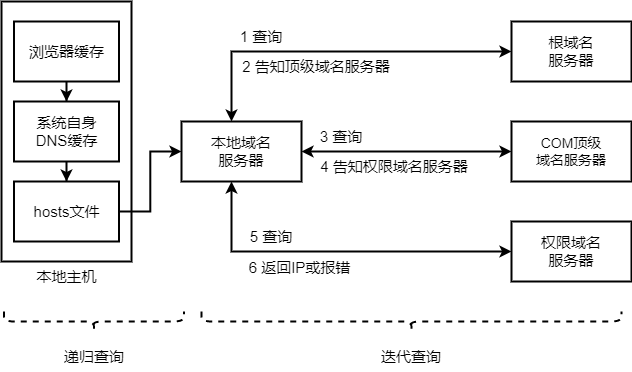

The diagram above was exported from draw.io. Its source (the exported page's mxGraphModel, read from the mxfile embedded in the PNG):
<mxGraphModel dx="1097" dy="808" grid="1" gridSize="10" guides="1" tooltips="1" connect="1" arrows="1" fold="1" page="1" pageScale="1" pageWidth="827" pageHeight="1169" math="0" shadow="0">
  <root>
    <mxCell id="0" />
    <mxCell id="1" parent="0" />
    <mxCell id="CsLOqbIjra1Vbe0eeU6n-8" value="" style="rounded=0;whiteSpace=wrap;html=1;strokeWidth=2;" vertex="1" parent="1">
      <mxGeometry x="40" y="40" width="130" height="260" as="geometry" />
    </mxCell>
    <mxCell id="CsLOqbIjra1Vbe0eeU6n-11" value="" style="edgeStyle=orthogonalEdgeStyle;rounded=0;orthogonalLoop=1;jettySize=auto;html=1;strokeWidth=2;" edge="1" parent="1" source="CsLOqbIjra1Vbe0eeU6n-9" target="CsLOqbIjra1Vbe0eeU6n-10">
      <mxGeometry relative="1" as="geometry" />
    </mxCell>
    <mxCell id="CsLOqbIjra1Vbe0eeU6n-9" value="浏览器缓存" style="rounded=0;whiteSpace=wrap;html=1;strokeWidth=2;fontSize=15;" vertex="1" parent="1">
      <mxGeometry x="52.5" y="60" width="105" height="60" as="geometry" />
    </mxCell>
    <mxCell id="CsLOqbIjra1Vbe0eeU6n-13" value="" style="edgeStyle=orthogonalEdgeStyle;rounded=0;orthogonalLoop=1;jettySize=auto;html=1;strokeWidth=2;" edge="1" parent="1" source="CsLOqbIjra1Vbe0eeU6n-10" target="CsLOqbIjra1Vbe0eeU6n-12">
      <mxGeometry relative="1" as="geometry" />
    </mxCell>
    <mxCell id="CsLOqbIjra1Vbe0eeU6n-10" value="系统自身&lt;br style=&quot;font-size: 15px;&quot;&gt;DNS缓存" style="rounded=0;whiteSpace=wrap;html=1;strokeWidth=2;fontSize=15;" vertex="1" parent="1">
      <mxGeometry x="52.5" y="140" width="105" height="60" as="geometry" />
    </mxCell>
    <mxCell id="CsLOqbIjra1Vbe0eeU6n-27" style="edgeStyle=orthogonalEdgeStyle;rounded=0;orthogonalLoop=1;jettySize=auto;html=1;fontSize=15;strokeWidth=2;" edge="1" parent="1" source="CsLOqbIjra1Vbe0eeU6n-12" target="CsLOqbIjra1Vbe0eeU6n-25">
      <mxGeometry relative="1" as="geometry" />
    </mxCell>
    <mxCell id="CsLOqbIjra1Vbe0eeU6n-12" value="hosts文件" style="rounded=0;whiteSpace=wrap;html=1;strokeWidth=2;fontSize=15;" vertex="1" parent="1">
      <mxGeometry x="52.5" y="220" width="105" height="60" as="geometry" />
    </mxCell>
    <mxCell id="CsLOqbIjra1Vbe0eeU6n-19" value="COM顶级&lt;br style=&quot;font-size: 14px;&quot;&gt;域名服务器" style="rounded=0;whiteSpace=wrap;html=1;strokeWidth=2;fontSize=14;" vertex="1" parent="1">
      <mxGeometry x="550" y="160" width="120" height="60" as="geometry" />
    </mxCell>
    <mxCell id="CsLOqbIjra1Vbe0eeU6n-32" style="edgeStyle=orthogonalEdgeStyle;rounded=0;orthogonalLoop=1;jettySize=auto;html=1;entryX=0.417;entryY=1;entryDx=0;entryDy=0;entryPerimeter=0;fontSize=14;startArrow=classic;startFill=1;strokeWidth=2;" edge="1" parent="1" source="CsLOqbIjra1Vbe0eeU6n-20" target="CsLOqbIjra1Vbe0eeU6n-25">
      <mxGeometry relative="1" as="geometry" />
    </mxCell>
    <mxCell id="CsLOqbIjra1Vbe0eeU6n-20" value="权限域名&lt;br style=&quot;font-size: 15px;&quot;&gt;服务器" style="rounded=0;whiteSpace=wrap;html=1;strokeWidth=2;fontSize=15;" vertex="1" parent="1">
      <mxGeometry x="550" y="260" width="120" height="60" as="geometry" />
    </mxCell>
    <mxCell id="CsLOqbIjra1Vbe0eeU6n-21" value="" style="shape=curlyBracket;whiteSpace=wrap;html=1;rounded=1;strokeWidth=2;rotation=-90;dashed=1;" vertex="1" parent="1">
      <mxGeometry x="122.5" y="270" width="20" height="180" as="geometry" />
    </mxCell>
    <mxCell id="CsLOqbIjra1Vbe0eeU6n-22" value="" style="shape=curlyBracket;whiteSpace=wrap;html=1;rounded=1;strokeWidth=2;rotation=-90;dashed=1;" vertex="1" parent="1">
      <mxGeometry x="440" y="150" width="20" height="420" as="geometry" />
    </mxCell>
    <mxCell id="CsLOqbIjra1Vbe0eeU6n-23" value="递归查询" style="text;html=1;strokeColor=none;fillColor=none;align=center;verticalAlign=middle;whiteSpace=wrap;rounded=0;fontSize=15;" vertex="1" parent="1">
      <mxGeometry x="97.5" y="380" width="70" height="30" as="geometry" />
    </mxCell>
    <mxCell id="CsLOqbIjra1Vbe0eeU6n-24" value="迭代查询" style="text;html=1;strokeColor=none;fillColor=none;align=center;verticalAlign=middle;whiteSpace=wrap;rounded=0;fontSize=15;" vertex="1" parent="1">
      <mxGeometry x="405" y="380" width="90" height="30" as="geometry" />
    </mxCell>
    <mxCell id="CsLOqbIjra1Vbe0eeU6n-28" style="edgeStyle=orthogonalEdgeStyle;rounded=0;orthogonalLoop=1;jettySize=auto;html=1;entryX=0;entryY=0.5;entryDx=0;entryDy=0;fontSize=14;strokeWidth=2;startArrow=classic;startFill=1;" edge="1" parent="1" source="CsLOqbIjra1Vbe0eeU6n-25" target="CsLOqbIjra1Vbe0eeU6n-26">
      <mxGeometry relative="1" as="geometry">
        <Array as="points">
          <mxPoint x="270" y="90" />
        </Array>
      </mxGeometry>
    </mxCell>
    <mxCell id="CsLOqbIjra1Vbe0eeU6n-31" style="edgeStyle=orthogonalEdgeStyle;rounded=0;orthogonalLoop=1;jettySize=auto;html=1;entryX=0;entryY=0.5;entryDx=0;entryDy=0;fontSize=14;startArrow=classic;startFill=1;strokeWidth=2;" edge="1" parent="1" source="CsLOqbIjra1Vbe0eeU6n-25" target="CsLOqbIjra1Vbe0eeU6n-19">
      <mxGeometry relative="1" as="geometry" />
    </mxCell>
    <mxCell id="CsLOqbIjra1Vbe0eeU6n-25" value="本地域名&lt;br style=&quot;font-size: 15px;&quot;&gt;服务器" style="rounded=0;whiteSpace=wrap;html=1;strokeWidth=2;fontSize=15;" vertex="1" parent="1">
      <mxGeometry x="220" y="160" width="120" height="60" as="geometry" />
    </mxCell>
    <mxCell id="CsLOqbIjra1Vbe0eeU6n-26" value="根域名&lt;br style=&quot;font-size: 15px;&quot;&gt;服务器" style="rounded=0;whiteSpace=wrap;html=1;strokeWidth=2;fontSize=15;" vertex="1" parent="1">
      <mxGeometry x="550" y="60" width="120" height="60" as="geometry" />
    </mxCell>
    <mxCell id="CsLOqbIjra1Vbe0eeU6n-29" value="1 查询" style="text;html=1;strokeColor=none;fillColor=none;align=center;verticalAlign=middle;whiteSpace=wrap;rounded=0;fontSize=15;" vertex="1" parent="1">
      <mxGeometry x="270" y="60" width="60" height="30" as="geometry" />
    </mxCell>
    <mxCell id="CsLOqbIjra1Vbe0eeU6n-30" value="2 告知顶级域名服务器" style="text;html=1;strokeColor=none;fillColor=none;align=center;verticalAlign=middle;whiteSpace=wrap;rounded=0;fontSize=15;" vertex="1" parent="1">
      <mxGeometry x="270" y="90" width="170" height="30" as="geometry" />
    </mxCell>
    <mxCell id="CsLOqbIjra1Vbe0eeU6n-33" value="3 查询" style="text;html=1;strokeColor=none;fillColor=none;align=center;verticalAlign=middle;whiteSpace=wrap;rounded=0;fontSize=15;" vertex="1" parent="1">
      <mxGeometry x="350" y="160" width="60" height="30" as="geometry" />
    </mxCell>
    <mxCell id="CsLOqbIjra1Vbe0eeU6n-34" value="4 告知权限域名服务器" style="text;html=1;strokeColor=none;fillColor=none;align=center;verticalAlign=middle;whiteSpace=wrap;rounded=0;fontSize=15;" vertex="1" parent="1">
      <mxGeometry x="350" y="190" width="166" height="30" as="geometry" />
    </mxCell>
    <mxCell id="CsLOqbIjra1Vbe0eeU6n-35" value="5 查询" style="text;html=1;strokeColor=none;fillColor=none;align=center;verticalAlign=middle;whiteSpace=wrap;rounded=0;fontSize=15;" vertex="1" parent="1">
      <mxGeometry x="280" y="260" width="60" height="30" as="geometry" />
    </mxCell>
    <mxCell id="CsLOqbIjra1Vbe0eeU6n-36" value="6 返回IP或报错" style="text;html=1;strokeColor=none;fillColor=none;align=center;verticalAlign=middle;whiteSpace=wrap;rounded=0;fontSize=15;" vertex="1" parent="1">
      <mxGeometry x="280" y="290" width="117" height="31" as="geometry" />
    </mxCell>
    <mxCell id="CsLOqbIjra1Vbe0eeU6n-37" value="本地主机" style="text;html=1;strokeColor=none;fillColor=none;align=center;verticalAlign=middle;whiteSpace=wrap;rounded=0;dashed=1;fontSize=15;" vertex="1" parent="1">
      <mxGeometry x="72.5" y="300" width="65" height="30" as="geometry" />
    </mxCell>
  </root>
</mxGraphModel>